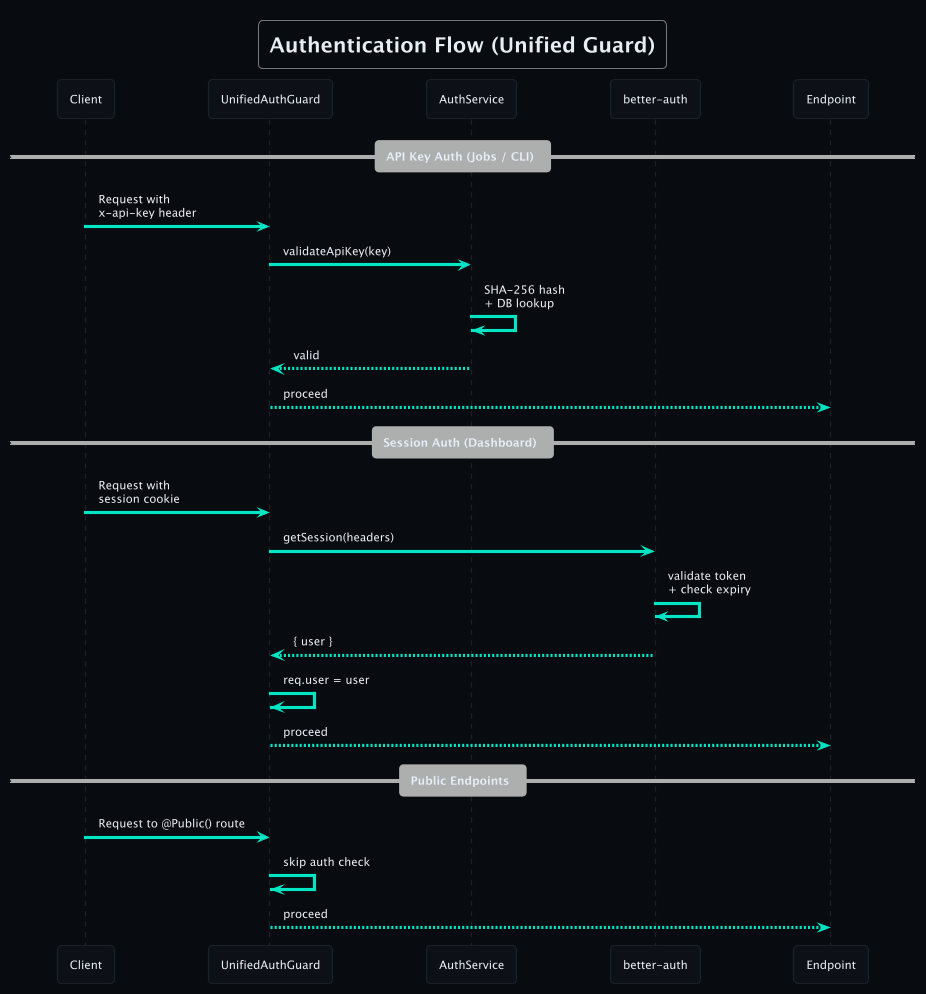

The diagram above was rendered by PlantUML. Its source (embedded in the PNG):
@startuml auth
!theme cyborg
skinparam backgroundColor #080B0F
skinparam defaultFontColor #E6EDF3
skinparam defaultFontName JetBrains Mono
skinparam defaultFontSize 11
skinparam ArrowColor #00E5C3
skinparam SequenceLifeLineBorderColor #1C2128
skinparam SequenceParticipantBorderColor #1C2128
skinparam SequenceParticipantBackgroundColor #0D1117
skinparam SequenceBoxBorderColor #1C2128

title Authentication Flow (Unified Guard)

participant "Client" as C
participant "UnifiedAuthGuard" as G
participant "AuthService" as AS
participant "better-auth" as BA
participant "Endpoint" as E

== API Key Auth (Jobs / CLI) ==
C -> G : Request with\nx-api-key header
G -> AS : validateApiKey(key)
AS -> AS : SHA-256 hash\n+ DB lookup
AS --> G : valid
G --> E : proceed

== Session Auth (Dashboard) ==
C -> G : Request with\nsession cookie
G -> BA : getSession(headers)
BA -> BA : validate token\n+ check expiry
BA --> G : { user }
G -> G : req.user = user
G --> E : proceed

== Public Endpoints ==
C -> G : Request to @Public() route
G -> G : skip auth check
G --> E : proceed
@enduml